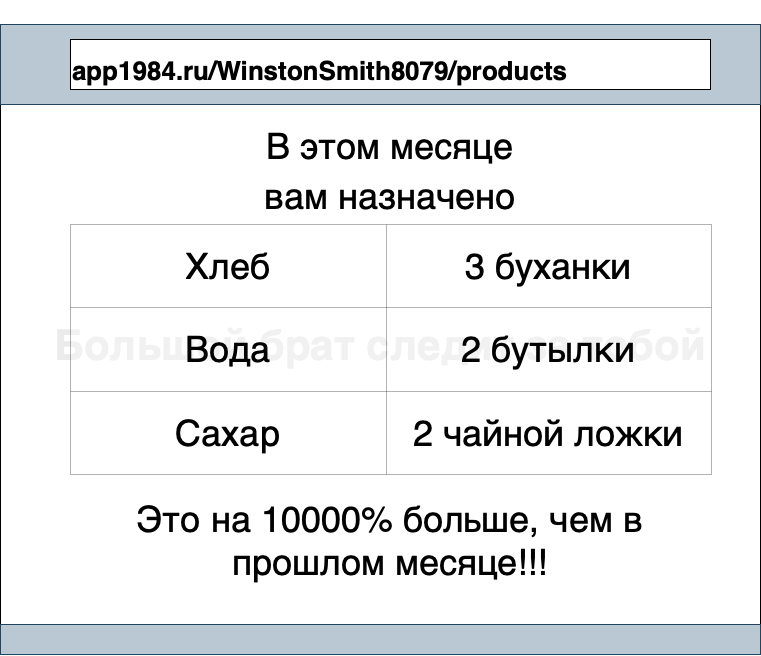

The diagram above was exported from draw.io. Its source (the exported page's mxGraphModel, read from the mxfile embedded in the PNG):
<mxGraphModel dx="1051" dy="1886" grid="1" gridSize="10" guides="1" tooltips="1" connect="1" arrows="1" fold="1" page="1" pageScale="1" pageWidth="827" pageHeight="1169" math="0" shadow="0">
  <root>
    <mxCell id="0" />
    <mxCell id="1" parent="0" />
    <mxCell id="4TUVoz3ePcY5tDJVQvDU-5" value="&lt;h1&gt;&lt;font color=&quot;#ebebeb&quot; style=&quot;font-size: 42px&quot;&gt;Большой брат следит за тобой&lt;/font&gt;&lt;/h1&gt;" style="rounded=0;whiteSpace=wrap;html=1;fontSize=30;" vertex="1" parent="1">
      <mxGeometry x="39" y="-1130" width="760" height="630" as="geometry" />
    </mxCell>
    <mxCell id="4TUVoz3ePcY5tDJVQvDU-6" value="" style="rounded=0;whiteSpace=wrap;html=1;fillColor=#bac8d3;strokeColor=#23445d;fontSize=30;" vertex="1" parent="1">
      <mxGeometry x="39" y="-1130" width="760" height="80" as="geometry" />
    </mxCell>
    <mxCell id="4TUVoz3ePcY5tDJVQvDU-7" value="" style="rounded=0;whiteSpace=wrap;html=1;fillColor=#bac8d3;strokeColor=#23445d;fontSize=30;" vertex="1" parent="1">
      <mxGeometry x="39" y="-530" width="760" height="30" as="geometry" />
    </mxCell>
    <mxCell id="4TUVoz3ePcY5tDJVQvDU-8" value="&lt;h2&gt;&lt;font style=&quot;font-size: 26px&quot;&gt;app1984.ru/WinstonSmith8079/products&lt;/font&gt;&lt;/h2&gt;" style="rounded=0;whiteSpace=wrap;html=1;align=left;fontSize=30;" vertex="1" parent="1">
      <mxGeometry x="109" y="-1115" width="640" height="50" as="geometry" />
    </mxCell>
    <mxCell id="4TUVoz3ePcY5tDJVQvDU-9" value="&lt;font style=&quot;font-size: 36px&quot;&gt;В этом месяце вам назначено&lt;/font&gt;" style="text;html=1;strokeColor=none;fillColor=none;align=center;verticalAlign=middle;whiteSpace=wrap;rounded=0;fontSize=42;" vertex="1" parent="1">
      <mxGeometry x="291" y="-1010" width="276" height="50" as="geometry" />
    </mxCell>
    <mxCell id="4TUVoz3ePcY5tDJVQvDU-10" value="Table" style="shape=table;startSize=0;container=0;collapsible=0;childLayout=tableLayout;fontStyle=1;align=center;pointerEvents=1;fontSize=36;fontColor=none;noLabel=1;opacity=30;" vertex="1" parent="1">
      <mxGeometry x="109" y="-930" width="641" height="250" as="geometry" />
    </mxCell>
    <mxCell id="4TUVoz3ePcY5tDJVQvDU-15" value="" style="shape=partialRectangle;html=1;whiteSpace=wrap;collapsible=0;dropTarget=0;pointerEvents=0;fillColor=none;top=0;left=0;bottom=0;right=0;points=[[0,0.5],[1,0.5]];portConstraint=eastwest;fontSize=36;" vertex="1" parent="4TUVoz3ePcY5tDJVQvDU-10">
      <mxGeometry width="641" height="83" as="geometry" />
    </mxCell>
    <mxCell id="4TUVoz3ePcY5tDJVQvDU-16" value="Хлеб" style="shape=partialRectangle;html=1;whiteSpace=wrap;connectable=0;fillColor=none;top=0;left=0;bottom=0;right=0;overflow=hidden;pointerEvents=1;fontSize=36;" vertex="1" parent="4TUVoz3ePcY5tDJVQvDU-15">
      <mxGeometry width="316" height="83" as="geometry">
        <mxRectangle width="316" height="83" as="alternateBounds" />
      </mxGeometry>
    </mxCell>
    <mxCell id="4TUVoz3ePcY5tDJVQvDU-18" value="3 буханки" style="shape=partialRectangle;html=1;whiteSpace=wrap;connectable=0;fillColor=none;top=0;left=0;bottom=0;right=0;overflow=hidden;pointerEvents=1;fontSize=36;" vertex="1" parent="4TUVoz3ePcY5tDJVQvDU-15">
      <mxGeometry x="316" width="325" height="83" as="geometry">
        <mxRectangle width="325" height="83" as="alternateBounds" />
      </mxGeometry>
    </mxCell>
    <mxCell id="4TUVoz3ePcY5tDJVQvDU-11" value="" style="shape=partialRectangle;html=1;whiteSpace=wrap;collapsible=0;dropTarget=0;pointerEvents=0;fillColor=none;top=0;left=0;bottom=0;right=0;points=[[0,0.5],[1,0.5]];portConstraint=eastwest;fontSize=36;" vertex="1" parent="4TUVoz3ePcY5tDJVQvDU-10">
      <mxGeometry y="83" width="641" height="84" as="geometry" />
    </mxCell>
    <mxCell id="4TUVoz3ePcY5tDJVQvDU-12" value="Вода" style="shape=partialRectangle;html=1;whiteSpace=wrap;connectable=0;fillColor=none;top=0;left=0;bottom=0;right=0;overflow=hidden;pointerEvents=1;fontSize=36;expand=0;recursiveResize=1;" vertex="1" parent="4TUVoz3ePcY5tDJVQvDU-11">
      <mxGeometry width="316" height="84" as="geometry">
        <mxRectangle width="316" height="84" as="alternateBounds" />
      </mxGeometry>
    </mxCell>
    <mxCell id="4TUVoz3ePcY5tDJVQvDU-14" value="2 бутылки" style="shape=partialRectangle;html=1;whiteSpace=wrap;connectable=0;fillColor=none;top=0;left=0;bottom=0;right=0;overflow=hidden;pointerEvents=1;fontSize=36;" vertex="1" parent="4TUVoz3ePcY5tDJVQvDU-11">
      <mxGeometry x="316" width="325" height="84" as="geometry">
        <mxRectangle width="325" height="84" as="alternateBounds" />
      </mxGeometry>
    </mxCell>
    <mxCell id="4TUVoz3ePcY5tDJVQvDU-19" value="" style="shape=partialRectangle;html=1;whiteSpace=wrap;collapsible=0;dropTarget=0;pointerEvents=0;fillColor=none;top=0;left=0;bottom=0;right=0;points=[[0,0.5],[1,0.5]];portConstraint=eastwest;fontSize=36;" vertex="1" parent="4TUVoz3ePcY5tDJVQvDU-10">
      <mxGeometry y="167" width="641" height="83" as="geometry" />
    </mxCell>
    <mxCell id="4TUVoz3ePcY5tDJVQvDU-20" value="Сахар" style="shape=partialRectangle;html=1;whiteSpace=wrap;connectable=0;fillColor=none;top=0;left=0;bottom=0;right=0;overflow=hidden;pointerEvents=1;fontSize=36;" vertex="1" parent="4TUVoz3ePcY5tDJVQvDU-19">
      <mxGeometry width="316" height="83" as="geometry">
        <mxRectangle width="316" height="83" as="alternateBounds" />
      </mxGeometry>
    </mxCell>
    <mxCell id="4TUVoz3ePcY5tDJVQvDU-22" value="2 чайной ложки" style="shape=partialRectangle;html=1;whiteSpace=wrap;connectable=0;fillColor=none;top=0;left=0;bottom=0;right=0;overflow=hidden;pointerEvents=1;fontSize=36;" vertex="1" parent="4TUVoz3ePcY5tDJVQvDU-19">
      <mxGeometry x="316" width="325" height="83" as="geometry">
        <mxRectangle width="325" height="83" as="alternateBounds" />
      </mxGeometry>
    </mxCell>
    <mxCell id="4TUVoz3ePcY5tDJVQvDU-24" value="Это на 10000% больше, чем в прошлом месяце!!!" style="text;html=1;strokeColor=none;fillColor=none;align=center;verticalAlign=middle;whiteSpace=wrap;rounded=0;fontSize=36;fontColor=none;" vertex="1" parent="1">
      <mxGeometry x="174" y="-660" width="510" height="91" as="geometry" />
    </mxCell>
  </root>
</mxGraphModel>